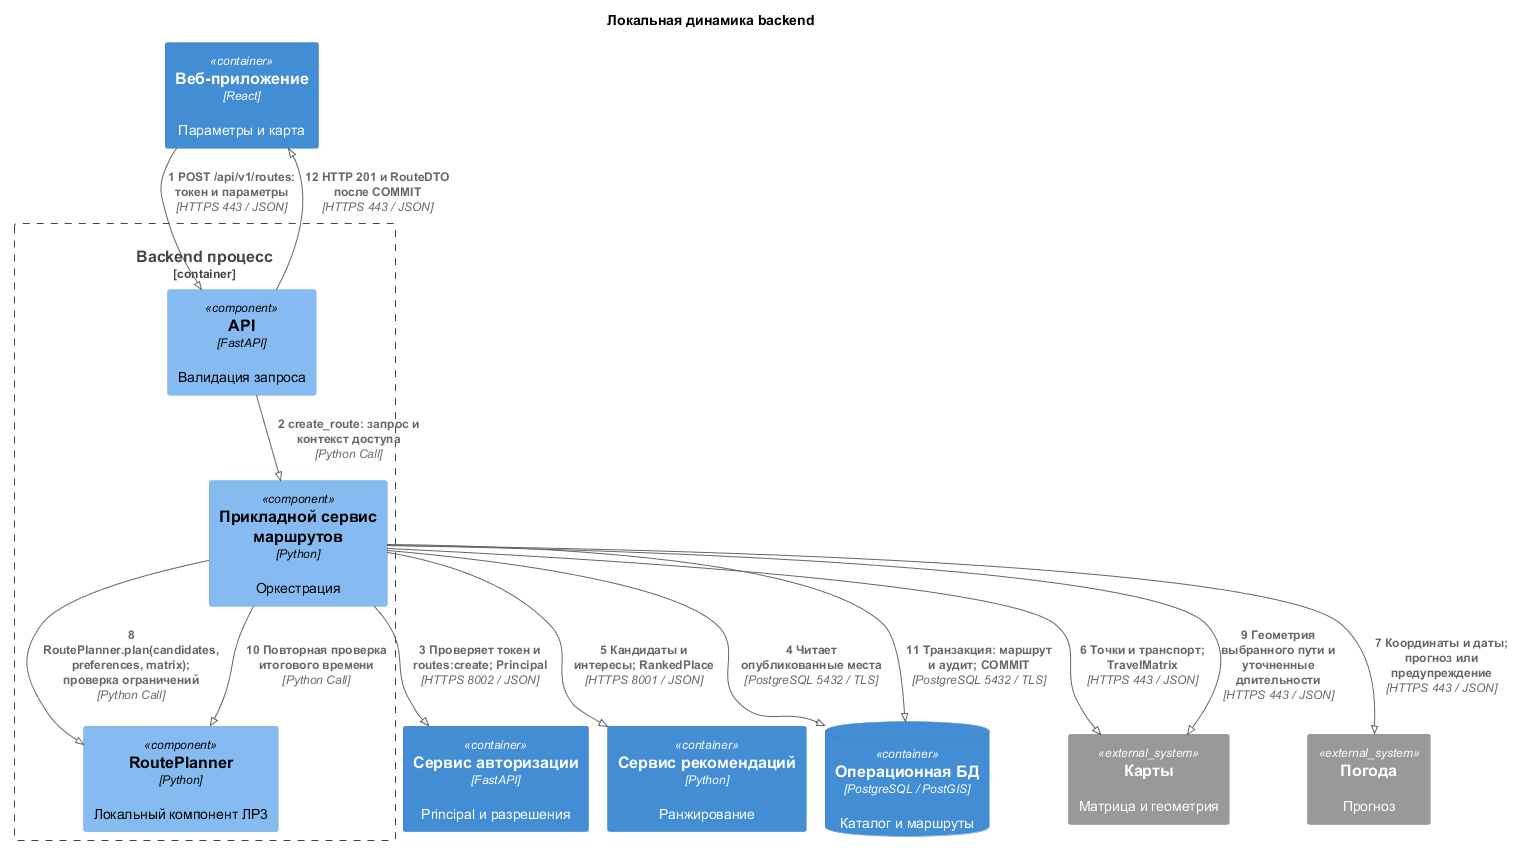

The diagram above was rendered by PlantUML. Its source (embedded in the PNG):
@startuml
!pragma layout smetana
!define RELATIVE_INCLUDE
!include ../../vendor/C4_Component.puml
title Локальная динамика backend
Container(web_app, "Веб-приложение", "React", "Параметры и карта")
Container_Boundary(route_catalog_service, "Backend процесс") {
Component(api_comp, "API", "FastAPI", "Валидация запроса")
Component(route_comp, "Прикладной сервис маршрутов", "Python", "Оркестрация")
Component(planner, "RoutePlanner", "Python", "Локальный компонент ЛР3")
}
Container(auth_service, "Сервис авторизации", "FastAPI", "Principal и разрешения")
Container(recommendation_service, "Сервис рекомендаций", "Python", "Ранжирование")
ContainerDb(database, "Операционная БД", "PostgreSQL / PostGIS", "Каталог и маршруты")
System_Ext(maps_service, "Карты", "Матрица и геометрия")
System_Ext(weather_service, "Погода", "Прогноз")
Rel(web_app, api_comp, "1 POST /api/v1/routes: токен и параметры", "HTTPS 443 / JSON")
Rel(route_comp, auth_service, "3 Проверяет токен и routes:create; Principal", "HTTPS 8002 / JSON")
Rel(route_comp, database, "4 Читает опубликованные места", "PostgreSQL 5432 / TLS")
Rel(route_comp, recommendation_service, "5 Кандидаты и интересы; RankedPlace", "HTTPS 8001 / JSON")
Rel(route_comp, maps_service, "6 Точки и транспорт; TravelMatrix", "HTTPS 443 / JSON")
Rel(route_comp, weather_service, "7 Координаты и даты; прогноз или предупреждение", "HTTPS 443 / JSON")
Rel(route_comp, planner, "8 RoutePlanner.plan(candidates, preferences, matrix); проверка ограничений", "Python Call")
Rel(route_comp, maps_service, "9 Геометрия выбранного пути и уточненные длительности", "HTTPS 443 / JSON")
Rel(route_comp, planner, "10 Повторная проверка итогового времени", "Python Call")
Rel(route_comp, database, "11 Транзакция: маршрут и аудит; COMMIT", "PostgreSQL 5432 / TLS")
Rel(api_comp, web_app, "12 HTTP 201 и RouteDTO после COMMIT", "HTTPS 443 / JSON")
Rel(api_comp, route_comp, "2 create_route: запрос и контекст доступа", "Python Call")
@enduml